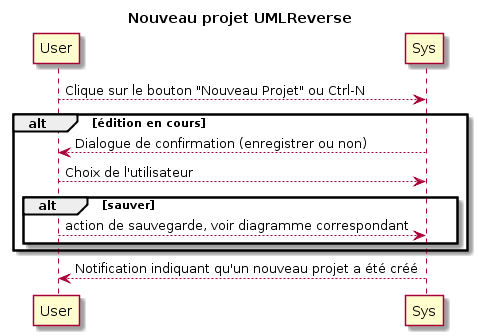

The diagram above was rendered by PlantUML. Its source (embedded in the PNG):
@startuml
title Nouveau projet UMLReverse

User --> Sys: Clique sur le bouton "Nouveau Projet" ou Ctrl-N
alt édition en cours
	Sys --> User: Dialogue de confirmation (enregistrer ou non)
	User --> Sys: Choix de l'utilisateur
	alt sauver
		User --> Sys: action de sauvegarde, voir diagramme correspondant
	end
end
Sys --> User: Notification indiquant qu'un nouveau projet a été créé
@enduml